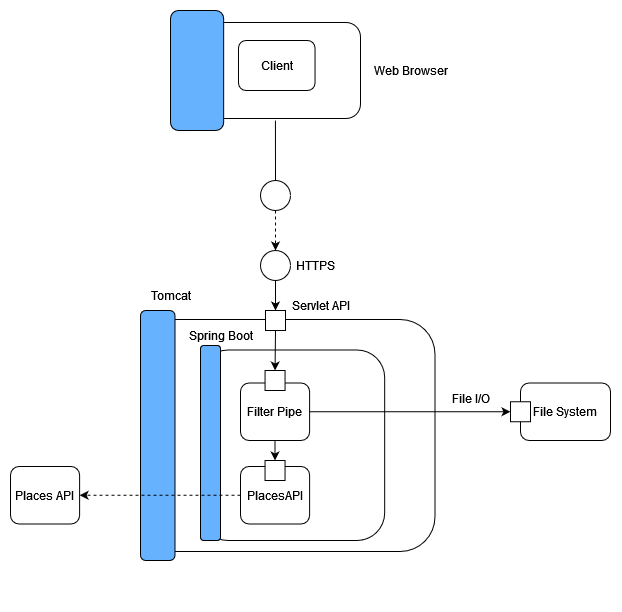

The diagram above was exported from draw.io. Its source (the exported page's mxGraphModel, read from the mxfile embedded in the PNG):
<mxGraphModel dx="623" dy="694" grid="1" gridSize="10" guides="1" tooltips="1" connect="1" arrows="1" fold="1" page="1" pageScale="1" pageWidth="850" pageHeight="1100" math="0" shadow="0">
  <root>
    <mxCell id="0" />
    <mxCell id="1" parent="0" />
    <mxCell id="Rft70XVg3zUxYrH7fkNp-10" value="" style="group" vertex="1" connectable="0" parent="1">
      <mxGeometry x="180" y="70" width="300" height="120" as="geometry" />
    </mxCell>
    <mxCell id="Rft70XVg3zUxYrH7fkNp-4" value="" style="group" vertex="1" connectable="0" parent="Rft70XVg3zUxYrH7fkNp-10">
      <mxGeometry width="200" height="120" as="geometry" />
    </mxCell>
    <mxCell id="Rft70XVg3zUxYrH7fkNp-2" value="" style="rounded=1;whiteSpace=wrap;html=1;" vertex="1" parent="Rft70XVg3zUxYrH7fkNp-4">
      <mxGeometry x="10.526315789473685" y="12" width="189.47368421052633" height="96" as="geometry" />
    </mxCell>
    <mxCell id="Rft70XVg3zUxYrH7fkNp-3" value="" style="rounded=1;whiteSpace=wrap;html=1;fillColor=#66B2FF;" vertex="1" parent="Rft70XVg3zUxYrH7fkNp-4">
      <mxGeometry x="10" width="53.16" height="120" as="geometry" />
    </mxCell>
    <mxCell id="Rft70XVg3zUxYrH7fkNp-6" value="Client" style="rounded=1;whiteSpace=wrap;html=1;" vertex="1" parent="Rft70XVg3zUxYrH7fkNp-4">
      <mxGeometry x="77.9909090909091" y="30" width="76.55454545454545" height="50" as="geometry" />
    </mxCell>
    <mxCell id="Rft70XVg3zUxYrH7fkNp-5" value="Web Browser" style="text;html=1;align=center;verticalAlign=middle;resizable=0;points=[];autosize=1;strokeColor=none;fillColor=none;" vertex="1" parent="Rft70XVg3zUxYrH7fkNp-10">
      <mxGeometry x="200" y="45" width="100" height="30" as="geometry" />
    </mxCell>
    <mxCell id="Rft70XVg3zUxYrH7fkNp-11" value="" style="ellipse;whiteSpace=wrap;html=1;aspect=fixed;" vertex="1" parent="1">
      <mxGeometry x="280" y="240" width="30" height="30" as="geometry" />
    </mxCell>
    <mxCell id="Rft70XVg3zUxYrH7fkNp-13" value="" style="endArrow=none;html=1;rounded=0;exitX=0.5;exitY=0;exitDx=0;exitDy=0;entryX=0.551;entryY=1.021;entryDx=0;entryDy=0;entryPerimeter=0;" edge="1" parent="1" source="Rft70XVg3zUxYrH7fkNp-11" target="Rft70XVg3zUxYrH7fkNp-2">
      <mxGeometry width="50" height="50" relative="1" as="geometry">
        <mxPoint x="290" y="320" as="sourcePoint" />
        <mxPoint x="295" y="200" as="targetPoint" />
      </mxGeometry>
    </mxCell>
    <mxCell id="Rft70XVg3zUxYrH7fkNp-14" value="" style="ellipse;whiteSpace=wrap;html=1;aspect=fixed;" vertex="1" parent="1">
      <mxGeometry x="280" y="310" width="30" height="30" as="geometry" />
    </mxCell>
    <mxCell id="Rft70XVg3zUxYrH7fkNp-16" value="" style="endArrow=classic;html=1;rounded=0;exitX=0.5;exitY=1;exitDx=0;exitDy=0;entryX=0.5;entryY=0;entryDx=0;entryDy=0;dashed=1;" edge="1" parent="1" source="Rft70XVg3zUxYrH7fkNp-11" target="Rft70XVg3zUxYrH7fkNp-14">
      <mxGeometry width="50" height="50" relative="1" as="geometry">
        <mxPoint x="270" y="270" as="sourcePoint" />
        <mxPoint x="320" y="220" as="targetPoint" />
      </mxGeometry>
    </mxCell>
    <mxCell id="Rft70XVg3zUxYrH7fkNp-17" value="&lt;div&gt;HTTPS&lt;/div&gt;" style="text;html=1;align=center;verticalAlign=middle;resizable=0;points=[];autosize=1;strokeColor=none;fillColor=none;" vertex="1" parent="1">
      <mxGeometry x="305" y="310" width="60" height="30" as="geometry" />
    </mxCell>
    <mxCell id="Rft70XVg3zUxYrH7fkNp-19" value="" style="endArrow=classic;html=1;rounded=0;exitX=0.5;exitY=1;exitDx=0;exitDy=0;entryX=0.5;entryY=0;entryDx=0;entryDy=0;" edge="1" parent="1" source="Rft70XVg3zUxYrH7fkNp-14" target="Rft70XVg3zUxYrH7fkNp-18">
      <mxGeometry width="50" height="50" relative="1" as="geometry">
        <mxPoint x="305" y="280" as="sourcePoint" />
        <mxPoint x="305" y="320" as="targetPoint" />
      </mxGeometry>
    </mxCell>
    <mxCell id="Rft70XVg3zUxYrH7fkNp-20" value="" style="group" vertex="1" connectable="0" parent="1">
      <mxGeometry x="170" y="370" width="310" height="290" as="geometry" />
    </mxCell>
    <mxCell id="Rft70XVg3zUxYrH7fkNp-21" value="" style="group" vertex="1" connectable="0" parent="Rft70XVg3zUxYrH7fkNp-20">
      <mxGeometry width="310" height="290" as="geometry" />
    </mxCell>
    <mxCell id="Rft70XVg3zUxYrH7fkNp-22" value="" style="rounded=1;whiteSpace=wrap;html=1;" vertex="1" parent="Rft70XVg3zUxYrH7fkNp-21">
      <mxGeometry x="-9.184210526315788" y="9" width="293.68421052631584" height="232" as="geometry" />
    </mxCell>
    <mxCell id="Rft70XVg3zUxYrH7fkNp-23" value="" style="rounded=1;whiteSpace=wrap;html=1;fillColor=#66B2FF;" vertex="1" parent="Rft70XVg3zUxYrH7fkNp-21">
      <mxGeometry x="-10" width="34.5" height="250" as="geometry" />
    </mxCell>
    <mxCell id="Rft70XVg3zUxYrH7fkNp-27" value="" style="rounded=1;whiteSpace=wrap;html=1;" vertex="1" parent="Rft70XVg3zUxYrH7fkNp-21">
      <mxGeometry x="50" y="39.5" width="184.18" height="190.5" as="geometry" />
    </mxCell>
    <mxCell id="Rft70XVg3zUxYrH7fkNp-28" value="" style="rounded=1;whiteSpace=wrap;html=1;fillColor=#66B2FF;" vertex="1" parent="Rft70XVg3zUxYrH7fkNp-21">
      <mxGeometry x="50" y="35" width="20" height="195" as="geometry" />
    </mxCell>
    <mxCell id="Rft70XVg3zUxYrH7fkNp-40" style="edgeStyle=orthogonalEdgeStyle;rounded=0;orthogonalLoop=1;jettySize=auto;html=1;entryX=0.5;entryY=0;entryDx=0;entryDy=0;" edge="1" parent="Rft70XVg3zUxYrH7fkNp-21" source="Rft70XVg3zUxYrH7fkNp-24" target="Rft70XVg3zUxYrH7fkNp-37">
      <mxGeometry relative="1" as="geometry" />
    </mxCell>
    <mxCell id="Rft70XVg3zUxYrH7fkNp-24" value="Filter Pipe" style="rounded=1;whiteSpace=wrap;html=1;" vertex="1" parent="Rft70XVg3zUxYrH7fkNp-21">
      <mxGeometry x="89.99999999999999" y="72.5" width="69.11" height="57.5" as="geometry" />
    </mxCell>
    <mxCell id="Rft70XVg3zUxYrH7fkNp-29" value="Spring Boot" style="text;html=1;align=center;verticalAlign=middle;resizable=0;points=[];autosize=1;strokeColor=none;fillColor=none;" vertex="1" parent="Rft70XVg3zUxYrH7fkNp-21">
      <mxGeometry x="30" y="9.5" width="80" height="30" as="geometry" />
    </mxCell>
    <mxCell id="Rft70XVg3zUxYrH7fkNp-31" value="" style="whiteSpace=wrap;html=1;aspect=fixed;" vertex="1" parent="Rft70XVg3zUxYrH7fkNp-21">
      <mxGeometry x="114.55999999999997" y="60" width="20" height="20" as="geometry" />
    </mxCell>
    <mxCell id="Rft70XVg3zUxYrH7fkNp-36" value="PlacesAPI" style="rounded=1;whiteSpace=wrap;html=1;" vertex="1" parent="Rft70XVg3zUxYrH7fkNp-21">
      <mxGeometry x="90.00000000000003" y="156" width="69.11" height="57.5" as="geometry" />
    </mxCell>
    <mxCell id="Rft70XVg3zUxYrH7fkNp-37" value="" style="whiteSpace=wrap;html=1;aspect=fixed;" vertex="1" parent="Rft70XVg3zUxYrH7fkNp-21">
      <mxGeometry x="114.54999999999995" y="150" width="20" height="20" as="geometry" />
    </mxCell>
    <mxCell id="Rft70XVg3zUxYrH7fkNp-18" value="" style="whiteSpace=wrap;html=1;aspect=fixed;" vertex="1" parent="1">
      <mxGeometry x="285" y="370" width="20" height="20" as="geometry" />
    </mxCell>
    <mxCell id="Rft70XVg3zUxYrH7fkNp-25" value="Tomcat" style="text;html=1;align=center;verticalAlign=middle;resizable=0;points=[];autosize=1;strokeColor=none;fillColor=none;" vertex="1" parent="1">
      <mxGeometry x="160" y="340" width="60" height="30" as="geometry" />
    </mxCell>
    <mxCell id="Rft70XVg3zUxYrH7fkNp-26" value="Servlet API" style="text;html=1;align=center;verticalAlign=middle;resizable=0;points=[];autosize=1;strokeColor=none;fillColor=none;" vertex="1" parent="1">
      <mxGeometry x="300" y="350" width="80" height="30" as="geometry" />
    </mxCell>
    <mxCell id="Rft70XVg3zUxYrH7fkNp-30" value="" style="endArrow=classic;html=1;rounded=0;exitX=0.5;exitY=1;exitDx=0;exitDy=0;entryX=0.5;entryY=0;entryDx=0;entryDy=0;" edge="1" parent="1" source="Rft70XVg3zUxYrH7fkNp-18" target="Rft70XVg3zUxYrH7fkNp-31">
      <mxGeometry width="50" height="50" relative="1" as="geometry">
        <mxPoint x="305" y="350" as="sourcePoint" />
        <mxPoint x="305" y="380" as="targetPoint" />
      </mxGeometry>
    </mxCell>
    <mxCell id="Rft70XVg3zUxYrH7fkNp-32" value="File System" style="rounded=1;whiteSpace=wrap;html=1;" vertex="1" parent="1">
      <mxGeometry x="540" y="442.5" width="90" height="57.5" as="geometry" />
    </mxCell>
    <mxCell id="Rft70XVg3zUxYrH7fkNp-33" value="" style="whiteSpace=wrap;html=1;aspect=fixed;" vertex="1" parent="1">
      <mxGeometry x="530" y="461.25" width="20" height="20" as="geometry" />
    </mxCell>
    <mxCell id="Rft70XVg3zUxYrH7fkNp-34" value="" style="endArrow=classic;html=1;rounded=0;exitX=1;exitY=0.5;exitDx=0;exitDy=0;entryX=0;entryY=0.5;entryDx=0;entryDy=0;" edge="1" parent="1" source="Rft70XVg3zUxYrH7fkNp-24" target="Rft70XVg3zUxYrH7fkNp-33">
      <mxGeometry width="50" height="50" relative="1" as="geometry">
        <mxPoint x="305" y="400" as="sourcePoint" />
        <mxPoint x="500" y="470" as="targetPoint" />
      </mxGeometry>
    </mxCell>
    <mxCell id="Rft70XVg3zUxYrH7fkNp-35" value="File I/O" style="text;html=1;align=center;verticalAlign=middle;resizable=0;points=[];autosize=1;strokeColor=none;fillColor=none;" vertex="1" parent="1">
      <mxGeometry x="460" y="442.5" width="60" height="30" as="geometry" />
    </mxCell>
    <mxCell id="Rft70XVg3zUxYrH7fkNp-41" value="Places API" style="rounded=1;whiteSpace=wrap;html=1;" vertex="1" parent="1">
      <mxGeometry x="30" y="526" width="69.11" height="57.5" as="geometry" />
    </mxCell>
    <mxCell id="Rft70XVg3zUxYrH7fkNp-42" style="edgeStyle=orthogonalEdgeStyle;rounded=0;orthogonalLoop=1;jettySize=auto;html=1;entryX=1;entryY=0.5;entryDx=0;entryDy=0;dashed=1;" edge="1" parent="1" source="Rft70XVg3zUxYrH7fkNp-36" target="Rft70XVg3zUxYrH7fkNp-41">
      <mxGeometry relative="1" as="geometry" />
    </mxCell>
  </root>
</mxGraphModel>